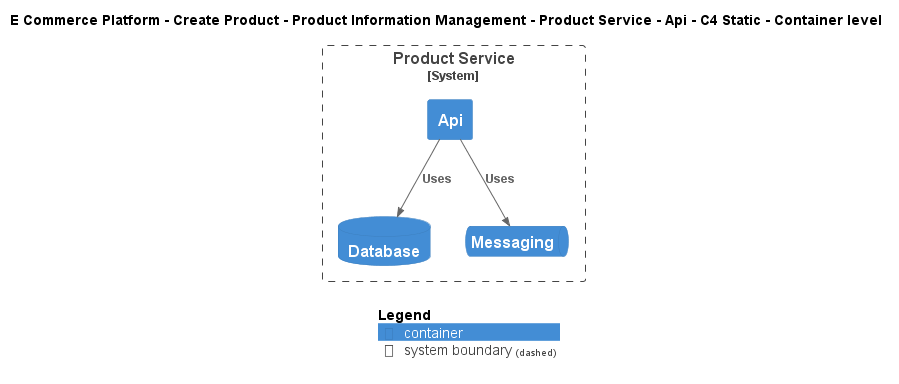

The diagram above was rendered by PlantUML. Its source (embedded in the PNG):
@startuml
!include ..\..\..\..\..\..\..\.c4s\C4_Container.puml

AddElementTag("c4interflow:lifecycle:new", $bgColor=green, $fontColor=#ffffff, $borderColor=green, $shadowing="False")
AddElementTag("c4interflow:lifecycle:changed", $bgColor=orange, $fontColor=#ffffff, $borderColor=orange, $shadowing="False")
AddElementTag("c4interflow:lifecycle:removed", $bgColor=red, $fontColor=#ffffff, $borderColor=red, $shadowing="False")

AddRelTag("c4interflow:lifecycle:new", $textColor=green, $lineColor=green)
AddRelTag("c4interflow:lifecycle:changed", $textColor=orange, $lineColor=orange)
AddRelTag("c4interflow:lifecycle:removed", $textColor=red, $lineColor=red)

SHOW_PERSON_PORTRAIT()
LAYOUT_TOP_DOWN()

skinparam linetype polyline

title E Commerce Platform - Create Product - Product Information Management - Product Service - Api - C4 Static - Container level


System_Boundary(ECommercePlatform.CreateProduct.ProductInformationManagement.SoftwareSystems.ProductService, "Product Service") {
    Container(ECommercePlatform.CreateProduct.ProductInformationManagement.SoftwareSystems.ProductService.Containers.Api, "Api", "", "")
    ContainerDb(ECommercePlatform.CreateProduct.ProductInformationManagement.SoftwareSystems.ProductService.Containers.Database, "Database", "", "")
    ContainerQueue(ECommercePlatform.CreateProduct.ProductInformationManagement.SoftwareSystems.ProductService.Containers.Messaging, "Messaging", "", "")
}

Rel(ECommercePlatform.CreateProduct.ProductInformationManagement.SoftwareSystems.ProductService.Containers.Api, ECommercePlatform.CreateProduct.ProductInformationManagement.SoftwareSystems.ProductService.Containers.Database, "Uses")
Rel(ECommercePlatform.CreateProduct.ProductInformationManagement.SoftwareSystems.ProductService.Containers.Api, ECommercePlatform.CreateProduct.ProductInformationManagement.SoftwareSystems.ProductService.Containers.Messaging, "Uses")


SHOW_LEGEND()
@enduml